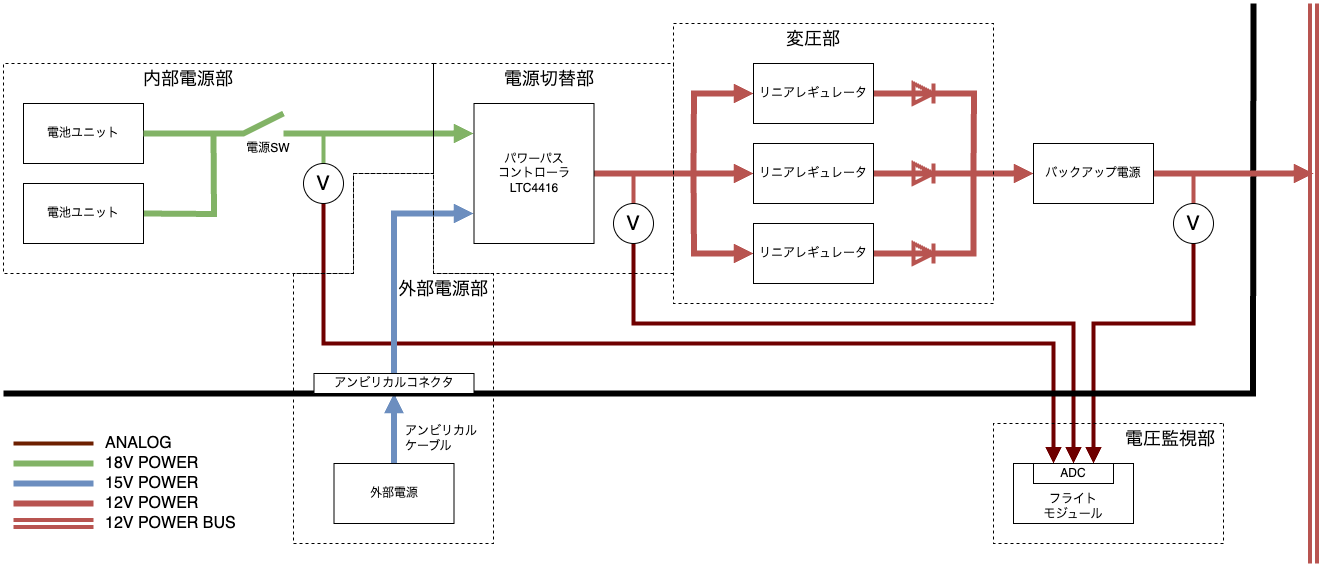

The diagram above was exported from draw.io. Its source (the exported page's mxGraphModel, read from the mxfile embedded in the PNG):
<mxGraphModel dx="2662" dy="1786" grid="1" gridSize="10" guides="1" tooltips="1" connect="1" arrows="1" fold="1" page="1" pageScale="1" pageWidth="1169" pageHeight="827" math="0" shadow="0">
  <root>
    <mxCell id="0" />
    <mxCell id="1" parent="0" />
    <mxCell id="NaQjXbbP09VLOcweNS_s-93" value="フライト&lt;br&gt;モジュール" style="rounded=0;whiteSpace=wrap;html=1;verticalAlign=bottom;" vertex="1" parent="1">
      <mxGeometry x="960" y="380" width="120" height="60" as="geometry" />
    </mxCell>
    <mxCell id="NaQjXbbP09VLOcweNS_s-39" style="edgeStyle=orthogonalEdgeStyle;rounded=0;orthogonalLoop=1;jettySize=auto;html=1;fillColor=#a20025;strokeColor=#6F0000;strokeWidth=4;endArrow=block;endFill=1;" edge="1" parent="1" source="NaQjXbbP09VLOcweNS_s-34" target="NaQjXbbP09VLOcweNS_s-32">
      <mxGeometry relative="1" as="geometry">
        <Array as="points">
          <mxPoint x="580" y="240" />
          <mxPoint x="1020" y="240" />
        </Array>
      </mxGeometry>
    </mxCell>
    <mxCell id="NaQjXbbP09VLOcweNS_s-40" style="edgeStyle=orthogonalEdgeStyle;rounded=0;orthogonalLoop=1;jettySize=auto;html=1;fillColor=#a20025;strokeColor=#6F0000;strokeWidth=4;endArrow=block;endFill=1;entryX=0.75;entryY=0;entryDx=0;entryDy=0;" edge="1" parent="1" target="NaQjXbbP09VLOcweNS_s-32">
      <mxGeometry relative="1" as="geometry">
        <mxPoint x="1140" y="140" as="sourcePoint" />
        <mxPoint x="1040" y="370" as="targetPoint" />
        <Array as="points">
          <mxPoint x="1140" y="240" />
          <mxPoint x="1040" y="240" />
        </Array>
      </mxGeometry>
    </mxCell>
    <mxCell id="NaQjXbbP09VLOcweNS_s-38" style="edgeStyle=orthogonalEdgeStyle;rounded=0;orthogonalLoop=1;jettySize=auto;html=1;strokeWidth=4;fillColor=#a20025;strokeColor=#6F0000;endArrow=block;endFill=1;" edge="1" parent="1" target="NaQjXbbP09VLOcweNS_s-32">
      <mxGeometry relative="1" as="geometry">
        <mxPoint x="270" y="117.32050807568885" as="sourcePoint" />
        <mxPoint x="989.96" y="354" as="targetPoint" />
        <Array as="points">
          <mxPoint x="270" y="260" />
          <mxPoint x="1000" y="260" />
        </Array>
      </mxGeometry>
    </mxCell>
    <mxCell id="NaQjXbbP09VLOcweNS_s-5" value="" style="edgeStyle=orthogonalEdgeStyle;rounded=0;orthogonalLoop=1;jettySize=auto;html=1;fillColor=#dae8fc;strokeColor=#6c8ebf;strokeWidth=6;endArrow=block;endFill=1;endSize=4;startSize=4;" edge="1" parent="1" source="NaQjXbbP09VLOcweNS_s-1" target="NaQjXbbP09VLOcweNS_s-4">
      <mxGeometry relative="1" as="geometry" />
    </mxCell>
    <mxCell id="NaQjXbbP09VLOcweNS_s-1" value="外部電源" style="rounded=0;whiteSpace=wrap;html=1;" vertex="1" parent="1">
      <mxGeometry x="280.5" y="380" width="120" height="60" as="geometry" />
    </mxCell>
    <mxCell id="NaQjXbbP09VLOcweNS_s-2" value="" style="endArrow=none;html=1;rounded=0;strokeWidth=6;" edge="1" parent="1">
      <mxGeometry width="50" height="50" relative="1" as="geometry">
        <mxPoint x="1200" y="-80" as="sourcePoint" />
        <mxPoint x="-50" y="310" as="targetPoint" />
        <Array as="points">
          <mxPoint x="1199.5" y="310" />
        </Array>
      </mxGeometry>
    </mxCell>
    <mxCell id="NaQjXbbP09VLOcweNS_s-12" style="edgeStyle=orthogonalEdgeStyle;rounded=0;orthogonalLoop=1;jettySize=auto;html=1;fillColor=#dae8fc;strokeColor=#6c8ebf;strokeWidth=6;endArrow=block;endFill=1;exitX=0.5;exitY=0;exitDx=0;exitDy=0;startSize=4;endSize=4;" edge="1" parent="1" source="NaQjXbbP09VLOcweNS_s-4">
      <mxGeometry relative="1" as="geometry">
        <mxPoint x="420" y="130" as="targetPoint" />
        <Array as="points">
          <mxPoint x="340.5" y="130" />
        </Array>
      </mxGeometry>
    </mxCell>
    <mxCell id="NaQjXbbP09VLOcweNS_s-4" value="アンビリカルコネクタ" style="rounded=0;whiteSpace=wrap;html=1;" vertex="1" parent="1">
      <mxGeometry x="260.5" y="290" width="160" height="20" as="geometry" />
    </mxCell>
    <mxCell id="NaQjXbbP09VLOcweNS_s-10" style="edgeStyle=orthogonalEdgeStyle;rounded=0;orthogonalLoop=1;jettySize=auto;html=1;fillColor=#d5e8d4;strokeColor=#82b366;strokeWidth=6;endArrow=block;endFill=1;endSize=4;startSize=4;" edge="1" parent="1">
      <mxGeometry relative="1" as="geometry">
        <mxPoint x="230" y="50" as="sourcePoint" />
        <mxPoint x="420" y="50" as="targetPoint" />
      </mxGeometry>
    </mxCell>
    <mxCell id="NaQjXbbP09VLOcweNS_s-7" value="電池ユニット" style="rounded=0;whiteSpace=wrap;html=1;" vertex="1" parent="1">
      <mxGeometry x="-30" y="20" width="120" height="60" as="geometry" />
    </mxCell>
    <mxCell id="NaQjXbbP09VLOcweNS_s-11" style="edgeStyle=orthogonalEdgeStyle;rounded=0;orthogonalLoop=1;jettySize=auto;html=1;fillColor=#d5e8d4;strokeColor=#82b366;endArrow=none;endFill=0;strokeWidth=6;" edge="1" parent="1">
      <mxGeometry relative="1" as="geometry">
        <mxPoint x="160" y="50" as="targetPoint" />
        <mxPoint x="90" y="130" as="sourcePoint" />
      </mxGeometry>
    </mxCell>
    <mxCell id="NaQjXbbP09VLOcweNS_s-8" value="電池ユニット" style="rounded=0;whiteSpace=wrap;html=1;" vertex="1" parent="1">
      <mxGeometry x="-30" y="100" width="120" height="60" as="geometry" />
    </mxCell>
    <mxCell id="NaQjXbbP09VLOcweNS_s-14" value="" style="edgeStyle=orthogonalEdgeStyle;rounded=0;orthogonalLoop=1;jettySize=auto;html=1;endArrow=block;endFill=1;fillColor=#f8cecc;strokeColor=#b85450;strokeWidth=6;startSize=4;endSize=4;" edge="1" parent="1" source="NaQjXbbP09VLOcweNS_s-9" target="NaQjXbbP09VLOcweNS_s-13">
      <mxGeometry relative="1" as="geometry" />
    </mxCell>
    <mxCell id="NaQjXbbP09VLOcweNS_s-9" value="パワーパス&lt;br&gt;コントローラ&lt;br&gt;LTC4416" style="rounded=0;whiteSpace=wrap;html=1;" vertex="1" parent="1">
      <mxGeometry x="420.5" y="20" width="120" height="140" as="geometry" />
    </mxCell>
    <mxCell id="NaQjXbbP09VLOcweNS_s-21" value="" style="edgeStyle=orthogonalEdgeStyle;rounded=0;orthogonalLoop=1;jettySize=auto;html=1;strokeWidth=6;fillColor=#f8cecc;strokeColor=#b85450;endArrow=block;endFill=1;endSize=4;startSize=4;exitX=1;exitY=0.5;exitDx=0;exitDy=0;" edge="1" parent="1" source="NaQjXbbP09VLOcweNS_s-13" target="NaQjXbbP09VLOcweNS_s-20">
      <mxGeometry relative="1" as="geometry">
        <mxPoint x="920" y="90" as="sourcePoint" />
      </mxGeometry>
    </mxCell>
    <mxCell id="NaQjXbbP09VLOcweNS_s-13" value="リニアレギュレータ" style="rounded=0;whiteSpace=wrap;html=1;" vertex="1" parent="1">
      <mxGeometry x="700" y="60" width="120" height="60" as="geometry" />
    </mxCell>
    <mxCell id="NaQjXbbP09VLOcweNS_s-18" style="edgeStyle=orthogonalEdgeStyle;rounded=0;orthogonalLoop=1;jettySize=auto;html=1;startArrow=block;startFill=1;endArrow=none;endFill=0;fillColor=#f8cecc;strokeColor=#b85450;strokeWidth=6;endSize=4;startSize=4;" edge="1" parent="1" source="NaQjXbbP09VLOcweNS_s-15">
      <mxGeometry relative="1" as="geometry">
        <mxPoint x="640" y="90" as="targetPoint" />
      </mxGeometry>
    </mxCell>
    <mxCell id="NaQjXbbP09VLOcweNS_s-23" style="edgeStyle=orthogonalEdgeStyle;rounded=0;orthogonalLoop=1;jettySize=auto;html=1;strokeWidth=6;fillColor=#f8cecc;strokeColor=#b85450;endArrow=none;endFill=0;" edge="1" parent="1" source="NaQjXbbP09VLOcweNS_s-15">
      <mxGeometry relative="1" as="geometry">
        <mxPoint x="920" y="90" as="targetPoint" />
        <Array as="points">
          <mxPoint x="920" y="170" />
        </Array>
      </mxGeometry>
    </mxCell>
    <mxCell id="NaQjXbbP09VLOcweNS_s-15" value="リニアレギュレータ" style="rounded=0;whiteSpace=wrap;html=1;" vertex="1" parent="1">
      <mxGeometry x="700" y="140" width="120" height="60" as="geometry" />
    </mxCell>
    <mxCell id="NaQjXbbP09VLOcweNS_s-17" style="edgeStyle=orthogonalEdgeStyle;rounded=0;orthogonalLoop=1;jettySize=auto;html=1;startArrow=block;startFill=1;endArrow=none;endFill=0;fillColor=#f8cecc;strokeColor=#b85450;strokeWidth=6;startSize=4;endSize=4;" edge="1" parent="1" source="NaQjXbbP09VLOcweNS_s-16">
      <mxGeometry relative="1" as="geometry">
        <mxPoint x="640" y="90" as="targetPoint" />
      </mxGeometry>
    </mxCell>
    <mxCell id="NaQjXbbP09VLOcweNS_s-22" style="edgeStyle=orthogonalEdgeStyle;rounded=0;orthogonalLoop=1;jettySize=auto;html=1;fillColor=#f8cecc;strokeColor=#b85450;strokeWidth=6;endArrow=none;endFill=0;" edge="1" parent="1" source="NaQjXbbP09VLOcweNS_s-16">
      <mxGeometry relative="1" as="geometry">
        <mxPoint x="920" y="90" as="targetPoint" />
      </mxGeometry>
    </mxCell>
    <mxCell id="NaQjXbbP09VLOcweNS_s-16" value="リニアレギュレータ" style="rounded=0;whiteSpace=wrap;html=1;" vertex="1" parent="1">
      <mxGeometry x="700" y="-20" width="120" height="60" as="geometry" />
    </mxCell>
    <mxCell id="NaQjXbbP09VLOcweNS_s-25" style="edgeStyle=orthogonalEdgeStyle;rounded=0;orthogonalLoop=1;jettySize=auto;html=1;fillColor=#f8cecc;strokeColor=#b85450;endArrow=block;endFill=1;strokeWidth=6;startSize=4;endSize=4;" edge="1" parent="1" source="NaQjXbbP09VLOcweNS_s-20">
      <mxGeometry relative="1" as="geometry">
        <mxPoint x="1260" y="90" as="targetPoint" />
      </mxGeometry>
    </mxCell>
    <mxCell id="NaQjXbbP09VLOcweNS_s-20" value="バックアップ電源" style="rounded=0;whiteSpace=wrap;html=1;" vertex="1" parent="1">
      <mxGeometry x="980" y="60" width="120" height="60" as="geometry" />
    </mxCell>
    <mxCell id="NaQjXbbP09VLOcweNS_s-24" value="" style="endArrow=none;html=1;rounded=0;shape=link;fillColor=#f8cecc;strokeColor=#b85450;strokeWidth=4;" edge="1" parent="1">
      <mxGeometry width="50" height="50" relative="1" as="geometry">
        <mxPoint x="1260" y="480" as="sourcePoint" />
        <mxPoint x="1260" y="-80" as="targetPoint" />
      </mxGeometry>
    </mxCell>
    <mxCell id="NaQjXbbP09VLOcweNS_s-33" style="edgeStyle=orthogonalEdgeStyle;rounded=0;orthogonalLoop=1;jettySize=auto;html=1;fillColor=#d5e8d4;strokeColor=#82b366;endArrow=none;endFill=0;strokeWidth=4;" edge="1" parent="1" source="NaQjXbbP09VLOcweNS_s-31">
      <mxGeometry relative="1" as="geometry">
        <mxPoint x="270.0000000000001" y="50" as="targetPoint" />
      </mxGeometry>
    </mxCell>
    <mxCell id="NaQjXbbP09VLOcweNS_s-31" value="V" style="ellipse;whiteSpace=wrap;html=1;aspect=fixed;fontSize=20;" vertex="1" parent="1">
      <mxGeometry x="250" y="80" width="40" height="40" as="geometry" />
    </mxCell>
    <mxCell id="NaQjXbbP09VLOcweNS_s-32" value="ADC" style="rounded=0;whiteSpace=wrap;html=1;" vertex="1" parent="1">
      <mxGeometry x="980" y="380" width="80" height="20" as="geometry" />
    </mxCell>
    <mxCell id="NaQjXbbP09VLOcweNS_s-35" style="edgeStyle=orthogonalEdgeStyle;rounded=0;orthogonalLoop=1;jettySize=auto;html=1;fillColor=#f8cecc;strokeColor=#b85450;endArrow=none;endFill=0;strokeWidth=4;" edge="1" parent="1" source="NaQjXbbP09VLOcweNS_s-34">
      <mxGeometry relative="1" as="geometry">
        <mxPoint x="580" y="90" as="targetPoint" />
      </mxGeometry>
    </mxCell>
    <mxCell id="NaQjXbbP09VLOcweNS_s-34" value="V" style="ellipse;whiteSpace=wrap;html=1;aspect=fixed;fontSize=20;" vertex="1" parent="1">
      <mxGeometry x="560" y="120" width="40" height="40" as="geometry" />
    </mxCell>
    <mxCell id="NaQjXbbP09VLOcweNS_s-37" style="edgeStyle=orthogonalEdgeStyle;rounded=0;orthogonalLoop=1;jettySize=auto;html=1;fillColor=#f8cecc;strokeColor=#b85450;strokeWidth=4;endArrow=none;endFill=0;" edge="1" parent="1">
      <mxGeometry relative="1" as="geometry">
        <mxPoint x="1140.0000000000002" y="90" as="targetPoint" />
        <mxPoint x="1140" y="120" as="sourcePoint" />
      </mxGeometry>
    </mxCell>
    <mxCell id="NaQjXbbP09VLOcweNS_s-36" value="V" style="ellipse;whiteSpace=wrap;html=1;aspect=fixed;fontSize=20;" vertex="1" parent="1">
      <mxGeometry x="1120" y="120" width="40" height="40" as="geometry" />
    </mxCell>
    <mxCell id="NaQjXbbP09VLOcweNS_s-47" value="" style="endArrow=none;html=1;fillColor=#f8cecc;strokeColor=#b85450;strokeWidth=4;jumpStyle=none;rounded=0;" edge="1" parent="1">
      <mxGeometry width="50" height="50" relative="1" as="geometry">
        <mxPoint x="880" y="10" as="sourcePoint" />
        <mxPoint x="880" y="10" as="targetPoint" />
        <Array as="points">
          <mxPoint x="860" y="20" />
          <mxPoint x="860" />
        </Array>
      </mxGeometry>
    </mxCell>
    <mxCell id="NaQjXbbP09VLOcweNS_s-49" value="" style="endArrow=none;html=1;rounded=0;fillColor=#f8cecc;strokeColor=#b85450;strokeWidth=4;" edge="1" parent="1">
      <mxGeometry width="50" height="50" relative="1" as="geometry">
        <mxPoint x="880" y="20" as="sourcePoint" />
        <mxPoint x="880" as="targetPoint" />
      </mxGeometry>
    </mxCell>
    <mxCell id="NaQjXbbP09VLOcweNS_s-50" value="" style="endArrow=none;html=1;fillColor=#f8cecc;strokeColor=#b85450;strokeWidth=4;jumpStyle=none;rounded=0;" edge="1" parent="1">
      <mxGeometry width="50" height="50" relative="1" as="geometry">
        <mxPoint x="880" y="90" as="sourcePoint" />
        <mxPoint x="880" y="90" as="targetPoint" />
        <Array as="points">
          <mxPoint x="860" y="100" />
          <mxPoint x="860" y="80" />
        </Array>
      </mxGeometry>
    </mxCell>
    <mxCell id="NaQjXbbP09VLOcweNS_s-51" value="" style="endArrow=none;html=1;rounded=0;fillColor=#f8cecc;strokeColor=#b85450;strokeWidth=4;" edge="1" parent="1">
      <mxGeometry width="50" height="50" relative="1" as="geometry">
        <mxPoint x="880" y="100" as="sourcePoint" />
        <mxPoint x="880" y="80" as="targetPoint" />
      </mxGeometry>
    </mxCell>
    <mxCell id="NaQjXbbP09VLOcweNS_s-52" value="" style="endArrow=none;html=1;fillColor=#f8cecc;strokeColor=#b85450;strokeWidth=4;jumpStyle=none;rounded=0;" edge="1" parent="1">
      <mxGeometry width="50" height="50" relative="1" as="geometry">
        <mxPoint x="880" y="170" as="sourcePoint" />
        <mxPoint x="880" y="170" as="targetPoint" />
        <Array as="points">
          <mxPoint x="860" y="180" />
          <mxPoint x="860" y="160" />
        </Array>
      </mxGeometry>
    </mxCell>
    <mxCell id="NaQjXbbP09VLOcweNS_s-53" value="" style="endArrow=none;html=1;rounded=0;fillColor=#f8cecc;strokeColor=#b85450;strokeWidth=4;" edge="1" parent="1">
      <mxGeometry width="50" height="50" relative="1" as="geometry">
        <mxPoint x="880" y="180" as="sourcePoint" />
        <mxPoint x="880" y="160" as="targetPoint" />
      </mxGeometry>
    </mxCell>
    <mxCell id="NaQjXbbP09VLOcweNS_s-55" value="" style="endArrow=none;html=1;rounded=0;fillColor=#d5e8d4;strokeColor=#82b366;strokeWidth=6;exitX=1;exitY=0.5;exitDx=0;exitDy=0;" edge="1" parent="1">
      <mxGeometry width="50" height="50" relative="1" as="geometry">
        <mxPoint x="90" y="50" as="sourcePoint" />
        <mxPoint x="230" y="30" as="targetPoint" />
        <Array as="points">
          <mxPoint x="190" y="50" />
        </Array>
      </mxGeometry>
    </mxCell>
    <mxCell id="NaQjXbbP09VLOcweNS_s-58" value="" style="endArrow=none;html=1;rounded=0;dashed=1;" edge="1" parent="1">
      <mxGeometry width="50" height="50" relative="1" as="geometry">
        <mxPoint x="380" y="-20" as="sourcePoint" />
        <mxPoint x="380" y="-20" as="targetPoint" />
        <Array as="points">
          <mxPoint x="380" y="90" />
          <mxPoint x="300" y="90" />
          <mxPoint x="300" y="190" />
          <mxPoint x="-50" y="190" />
          <mxPoint x="-50" y="-20" />
        </Array>
      </mxGeometry>
    </mxCell>
    <mxCell id="NaQjXbbP09VLOcweNS_s-59" value="内部電源部" style="text;html=1;strokeColor=none;fillColor=none;align=center;verticalAlign=middle;whiteSpace=wrap;rounded=0;fontSize=18;" vertex="1" parent="1">
      <mxGeometry x="40" y="-20" width="190" height="30" as="geometry" />
    </mxCell>
    <mxCell id="NaQjXbbP09VLOcweNS_s-61" value="電源SW" style="text;html=1;strokeColor=none;fillColor=none;align=center;verticalAlign=middle;whiteSpace=wrap;rounded=0;" vertex="1" parent="1">
      <mxGeometry x="185" y="50" width="60" height="30" as="geometry" />
    </mxCell>
    <mxCell id="NaQjXbbP09VLOcweNS_s-64" value="" style="endArrow=none;html=1;rounded=0;dashed=1;" edge="1" parent="1">
      <mxGeometry width="50" height="50" relative="1" as="geometry">
        <mxPoint x="380" y="90" as="sourcePoint" />
        <mxPoint x="380" y="90" as="targetPoint" />
        <Array as="points">
          <mxPoint x="300" y="90" />
          <mxPoint x="300" y="190" />
          <mxPoint x="240" y="190" />
          <mxPoint x="240" y="460" />
          <mxPoint x="440" y="460" />
          <mxPoint x="440" y="190" />
          <mxPoint x="380" y="190" />
        </Array>
      </mxGeometry>
    </mxCell>
    <mxCell id="NaQjXbbP09VLOcweNS_s-66" value="外部電源部" style="text;html=1;strokeColor=none;fillColor=none;align=center;verticalAlign=middle;whiteSpace=wrap;rounded=0;fontSize=18;" vertex="1" parent="1">
      <mxGeometry x="340" y="190" width="100" height="30" as="geometry" />
    </mxCell>
    <mxCell id="NaQjXbbP09VLOcweNS_s-67" value="" style="endArrow=none;dashed=1;html=1;rounded=0;" edge="1" parent="1">
      <mxGeometry width="50" height="50" relative="1" as="geometry">
        <mxPoint x="380" y="-20" as="sourcePoint" />
        <mxPoint x="380" y="-20" as="targetPoint" />
        <Array as="points">
          <mxPoint x="620" y="-20" />
          <mxPoint x="620" y="190" />
          <mxPoint x="380" y="190" />
        </Array>
      </mxGeometry>
    </mxCell>
    <mxCell id="NaQjXbbP09VLOcweNS_s-68" value="電源切替部" style="text;html=1;strokeColor=none;fillColor=none;align=center;verticalAlign=middle;whiteSpace=wrap;rounded=0;fontSize=18;" vertex="1" parent="1">
      <mxGeometry x="400.5" y="-20" width="190" height="30" as="geometry" />
    </mxCell>
    <mxCell id="NaQjXbbP09VLOcweNS_s-69" value="" style="endArrow=none;dashed=1;html=1;rounded=0;" edge="1" parent="1">
      <mxGeometry width="50" height="50" relative="1" as="geometry">
        <mxPoint x="620" y="-60" as="sourcePoint" />
        <mxPoint x="620" y="-60" as="targetPoint" />
        <Array as="points">
          <mxPoint x="940" y="-60" />
          <mxPoint x="940" y="220" />
          <mxPoint x="620" y="220" />
        </Array>
      </mxGeometry>
    </mxCell>
    <mxCell id="NaQjXbbP09VLOcweNS_s-70" value="変圧部" style="text;html=1;strokeColor=none;fillColor=none;align=center;verticalAlign=middle;whiteSpace=wrap;rounded=0;fontSize=18;" vertex="1" parent="1">
      <mxGeometry x="665" y="-60" width="190" height="30" as="geometry" />
    </mxCell>
    <mxCell id="NaQjXbbP09VLOcweNS_s-76" value="" style="endArrow=none;html=1;rounded=0;strokeWidth=6;fillColor=#d5e8d4;strokeColor=#82b366;" edge="1" parent="1">
      <mxGeometry width="50" height="50" relative="1" as="geometry">
        <mxPoint x="-40" y="380" as="sourcePoint" />
        <mxPoint x="40" y="380" as="targetPoint" />
      </mxGeometry>
    </mxCell>
    <mxCell id="NaQjXbbP09VLOcweNS_s-79" value="18V POWER" style="text;html=1;strokeColor=none;fillColor=none;align=left;verticalAlign=middle;whiteSpace=wrap;rounded=0;fontSize=16;" vertex="1" parent="1">
      <mxGeometry x="50" y="370" width="150" height="20" as="geometry" />
    </mxCell>
    <mxCell id="NaQjXbbP09VLOcweNS_s-80" value="" style="endArrow=none;html=1;rounded=0;strokeWidth=6;fillColor=#dae8fc;strokeColor=#6c8ebf;" edge="1" parent="1">
      <mxGeometry width="50" height="50" relative="1" as="geometry">
        <mxPoint x="-40" y="400" as="sourcePoint" />
        <mxPoint x="40" y="400" as="targetPoint" />
      </mxGeometry>
    </mxCell>
    <mxCell id="NaQjXbbP09VLOcweNS_s-83" value="15V POWER" style="text;html=1;strokeColor=none;fillColor=none;align=left;verticalAlign=middle;whiteSpace=wrap;rounded=0;fontSize=16;" vertex="1" parent="1">
      <mxGeometry x="50" y="390" width="150" height="20" as="geometry" />
    </mxCell>
    <mxCell id="NaQjXbbP09VLOcweNS_s-84" value="" style="endArrow=none;html=1;rounded=0;strokeWidth=6;fillColor=#f8cecc;strokeColor=#b85450;" edge="1" parent="1">
      <mxGeometry width="50" height="50" relative="1" as="geometry">
        <mxPoint x="-40" y="420" as="sourcePoint" />
        <mxPoint x="40" y="420" as="targetPoint" />
      </mxGeometry>
    </mxCell>
    <mxCell id="NaQjXbbP09VLOcweNS_s-85" value="12V POWER" style="text;html=1;strokeColor=none;fillColor=none;align=left;verticalAlign=middle;whiteSpace=wrap;rounded=0;fontSize=16;" vertex="1" parent="1">
      <mxGeometry x="50" y="410" width="150" height="20" as="geometry" />
    </mxCell>
    <mxCell id="NaQjXbbP09VLOcweNS_s-86" value="" style="endArrow=none;html=1;rounded=0;strokeWidth=4;fillColor=#a0522d;strokeColor=#6D1F00;" edge="1" parent="1">
      <mxGeometry width="50" height="50" relative="1" as="geometry">
        <mxPoint x="-40" y="360" as="sourcePoint" />
        <mxPoint x="40" y="360" as="targetPoint" />
      </mxGeometry>
    </mxCell>
    <mxCell id="NaQjXbbP09VLOcweNS_s-87" value="ANALOG" style="text;html=1;strokeColor=none;fillColor=none;align=left;verticalAlign=middle;whiteSpace=wrap;rounded=0;fontSize=16;" vertex="1" parent="1">
      <mxGeometry x="50" y="350" width="150" height="20" as="geometry" />
    </mxCell>
    <mxCell id="NaQjXbbP09VLOcweNS_s-88" value="" style="endArrow=none;html=1;rounded=0;shape=link;fillColor=#f8cecc;strokeColor=#b85450;strokeWidth=4;" edge="1" parent="1">
      <mxGeometry width="50" height="50" relative="1" as="geometry">
        <mxPoint x="40" y="440" as="sourcePoint" />
        <mxPoint x="-40" y="440" as="targetPoint" />
      </mxGeometry>
    </mxCell>
    <mxCell id="NaQjXbbP09VLOcweNS_s-89" value="12V POWER BUS" style="text;html=1;strokeColor=none;fillColor=none;align=left;verticalAlign=middle;whiteSpace=wrap;rounded=0;fontSize=16;" vertex="1" parent="1">
      <mxGeometry x="50" y="430" width="190" height="20" as="geometry" />
    </mxCell>
    <mxCell id="NaQjXbbP09VLOcweNS_s-90" value="アンビリカル&lt;br&gt;ケーブル" style="text;html=1;strokeColor=none;fillColor=none;align=left;verticalAlign=middle;whiteSpace=wrap;rounded=0;" vertex="1" parent="1">
      <mxGeometry x="350.5" y="340" width="89.5" height="30" as="geometry" />
    </mxCell>
    <mxCell id="NaQjXbbP09VLOcweNS_s-91" value="電圧監視部" style="text;html=1;strokeColor=none;fillColor=none;align=left;verticalAlign=middle;whiteSpace=wrap;rounded=0;fontSize=18;" vertex="1" parent="1">
      <mxGeometry x="1070.5" y="340" width="109.5" height="30" as="geometry" />
    </mxCell>
    <mxCell id="NaQjXbbP09VLOcweNS_s-92" value="" style="endArrow=none;dashed=1;html=1;rounded=0;" edge="1" parent="1">
      <mxGeometry width="50" height="50" relative="1" as="geometry">
        <mxPoint x="1170" y="340" as="sourcePoint" />
        <mxPoint x="1170" y="340" as="targetPoint" />
        <Array as="points">
          <mxPoint x="1170" y="460" />
          <mxPoint x="940" y="460" />
          <mxPoint x="940" y="340" />
        </Array>
      </mxGeometry>
    </mxCell>
  </root>
</mxGraphModel>